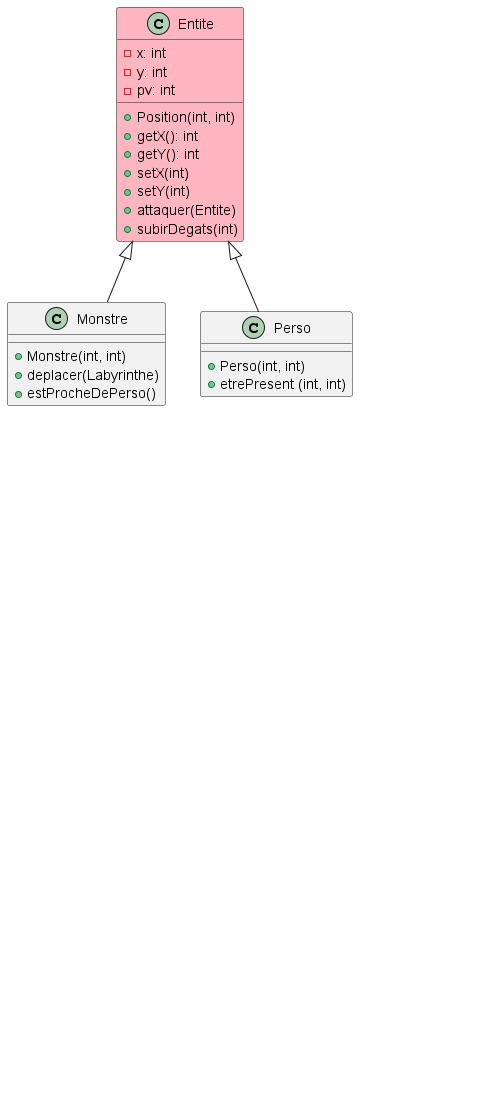

The diagram above was rendered by PlantUML. Its source (embedded in the PNG):
@startuml

class Entite #FFB6C1{
- x: int
- y: int
- pv: int
+ Position(int, int)
+ getX(): int
+ getY(): int
+ setX(int)
+ setY(int)
+ attaquer(Entite)
+ subirDegats(int)
}

Entite <|-- Monstre

class Monstre{
+ Monstre(int, int)
+ deplacer(Labyrinthe)
+ estProcheDePerso()
}

Entite <|-- Perso

class Perso{
+ Perso(int, int)
+ etrePresent (int, int)
}

Monstre "*" <-- "1" Labyrinthe : -monstre
Perso "1" <-- "1" Labyrinthe : - pj

class Labyrinthe {
- murs: boolean[][]
+ getSuivant(int, int, String)
+ Labyrinthe(String, int)
+ ajoutMonstreLaby()
+ getMonstre()
+ deplacerPerso(String)
+ peutSeDeplacer(int ,int): boolean
+ etreFini(): boolean
+ getLengthY(): int
+ getLength(): int
+ getMur(int, int): boolean
+ getPerso(): Perso
}

Labyrinthe "1" <--* "1" LabyJeu : - Laby

class LabyJeu{
+ LabyJeu(Labyrinthe)
+ update(double, Clavier)
+ etreFini(): boolean
+ init()
}

LabyJeu <.. Main

class Main{
- main()
- main(String[])
}

Labyrinthe <.. Main
LabyDessin <.. Main

class LabyDessin{
- LabyDessin()
- dessinerJeu(Jeu, Canvas)
}

hide Labyrinthe
hide LabyJeu
hide Main
hide LabyDessin

@enduml